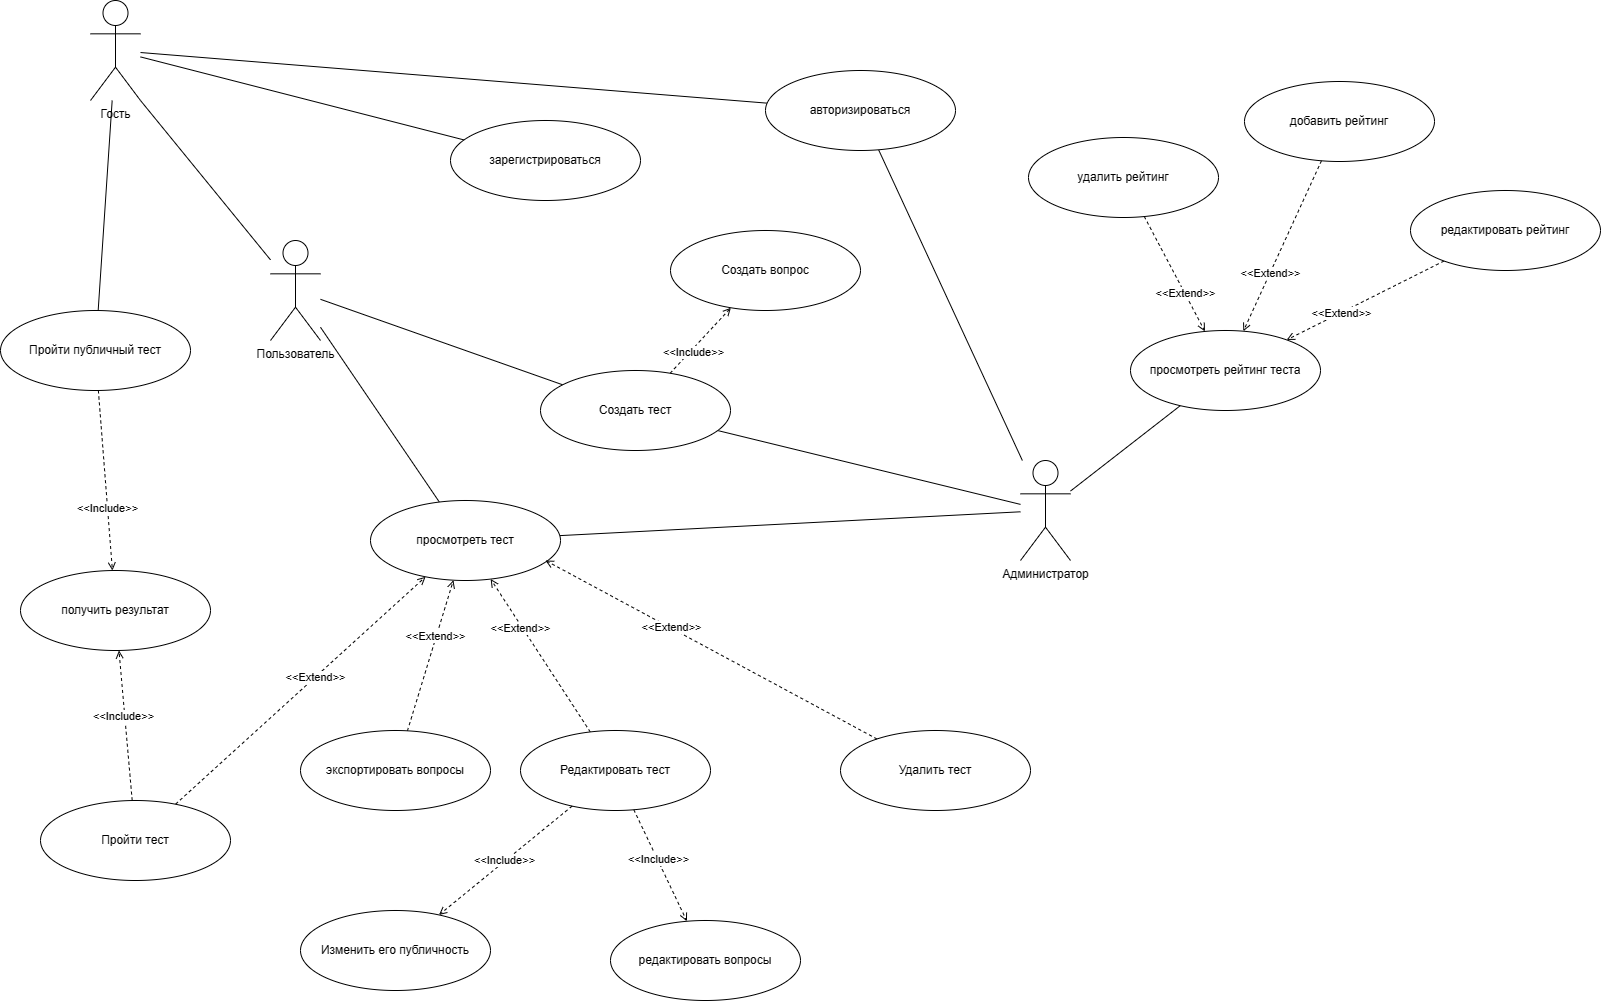

The diagram above was exported from draw.io. Its source (the exported page's mxGraphModel, read from the mxfile embedded in the PNG):
<mxGraphModel dx="1691" dy="2335" grid="1" gridSize="10" guides="1" tooltips="1" connect="1" arrows="1" fold="1" page="1" pageScale="1" pageWidth="1654" pageHeight="1169" math="0" shadow="0">
  <root>
    <mxCell id="0" />
    <mxCell id="1" parent="0" />
    <mxCell id="1cUH69CV-U_Ja6DvIp5u-14" style="rounded=0;orthogonalLoop=1;jettySize=auto;html=1;endArrow=none;endFill=0;" parent="1" source="1cUH69CV-U_Ja6DvIp5u-10" target="1cUH69CV-U_Ja6DvIp5u-16" edge="1">
      <mxGeometry relative="1" as="geometry" />
    </mxCell>
    <mxCell id="1cUH69CV-U_Ja6DvIp5u-25" style="rounded=0;orthogonalLoop=1;jettySize=auto;html=1;endArrow=none;endFill=0;" parent="1" source="1cUH69CV-U_Ja6DvIp5u-10" target="1cUH69CV-U_Ja6DvIp5u-24" edge="1">
      <mxGeometry relative="1" as="geometry" />
    </mxCell>
    <mxCell id="1cUH69CV-U_Ja6DvIp5u-56" style="rounded=0;orthogonalLoop=1;jettySize=auto;html=1;exitX=1;exitY=1;exitDx=0;exitDy=0;exitPerimeter=0;endArrow=none;endFill=0;" parent="1" source="1cUH69CV-U_Ja6DvIp5u-10" target="1cUH69CV-U_Ja6DvIp5u-11" edge="1">
      <mxGeometry relative="1" as="geometry" />
    </mxCell>
    <mxCell id="1cUH69CV-U_Ja6DvIp5u-10" value="Гость&lt;div&gt;&lt;br/&gt;&lt;/div&gt;" style="shape=umlActor;verticalLabelPosition=bottom;verticalAlign=top;html=1;outlineConnect=0;" parent="1" vertex="1">
      <mxGeometry x="90" y="-1100" width="50" height="100" as="geometry" />
    </mxCell>
    <mxCell id="1cUH69CV-U_Ja6DvIp5u-15" style="rounded=0;orthogonalLoop=1;jettySize=auto;html=1;endArrow=none;endFill=0;" parent="1" source="1cUH69CV-U_Ja6DvIp5u-11" target="1cUH69CV-U_Ja6DvIp5u-13" edge="1">
      <mxGeometry relative="1" as="geometry" />
    </mxCell>
    <mxCell id="1cUH69CV-U_Ja6DvIp5u-28" style="rounded=0;orthogonalLoop=1;jettySize=auto;html=1;endArrow=none;endFill=0;" parent="1" source="1cUH69CV-U_Ja6DvIp5u-10" target="1cUH69CV-U_Ja6DvIp5u-27" edge="1">
      <mxGeometry relative="1" as="geometry" />
    </mxCell>
    <mxCell id="1cUH69CV-U_Ja6DvIp5u-34" style="rounded=0;orthogonalLoop=1;jettySize=auto;html=1;endArrow=none;endFill=0;" parent="1" source="1cUH69CV-U_Ja6DvIp5u-11" target="1cUH69CV-U_Ja6DvIp5u-33" edge="1">
      <mxGeometry relative="1" as="geometry" />
    </mxCell>
    <mxCell id="1cUH69CV-U_Ja6DvIp5u-11" value="Пользователь" style="shape=umlActor;verticalLabelPosition=bottom;verticalAlign=top;html=1;outlineConnect=0;" parent="1" vertex="1">
      <mxGeometry x="270" y="-860" width="50" height="100" as="geometry" />
    </mxCell>
    <mxCell id="1cUH69CV-U_Ja6DvIp5u-29" style="rounded=0;orthogonalLoop=1;jettySize=auto;html=1;endArrow=none;endFill=0;" parent="1" source="1cUH69CV-U_Ja6DvIp5u-12" target="1cUH69CV-U_Ja6DvIp5u-24" edge="1">
      <mxGeometry relative="1" as="geometry" />
    </mxCell>
    <mxCell id="1cUH69CV-U_Ja6DvIp5u-35" style="rounded=0;orthogonalLoop=1;jettySize=auto;html=1;endArrow=none;endFill=0;" parent="1" source="1cUH69CV-U_Ja6DvIp5u-12" target="1cUH69CV-U_Ja6DvIp5u-33" edge="1">
      <mxGeometry relative="1" as="geometry" />
    </mxCell>
    <mxCell id="1cUH69CV-U_Ja6DvIp5u-36" style="rounded=0;orthogonalLoop=1;jettySize=auto;html=1;endArrow=none;endFill=0;" parent="1" source="1cUH69CV-U_Ja6DvIp5u-12" target="1cUH69CV-U_Ja6DvIp5u-13" edge="1">
      <mxGeometry relative="1" as="geometry" />
    </mxCell>
    <mxCell id="1cUH69CV-U_Ja6DvIp5u-39" style="rounded=0;orthogonalLoop=1;jettySize=auto;html=1;endArrow=none;endFill=0;" parent="1" source="1cUH69CV-U_Ja6DvIp5u-12" target="1cUH69CV-U_Ja6DvIp5u-38" edge="1">
      <mxGeometry relative="1" as="geometry" />
    </mxCell>
    <mxCell id="1cUH69CV-U_Ja6DvIp5u-12" value="Администратор" style="shape=umlActor;verticalLabelPosition=bottom;verticalAlign=top;html=1;outlineConnect=0;" parent="1" vertex="1">
      <mxGeometry x="1020" y="-640" width="50" height="100" as="geometry" />
    </mxCell>
    <mxCell id="1cUH69CV-U_Ja6DvIp5u-13" value="просмотреть тест" style="ellipse;whiteSpace=wrap;html=1;" parent="1" vertex="1">
      <mxGeometry x="370" y="-600" width="190" height="80" as="geometry" />
    </mxCell>
    <mxCell id="1cUH69CV-U_Ja6DvIp5u-43" style="rounded=0;orthogonalLoop=1;jettySize=auto;html=1;dashed=1;endArrow=open;endFill=0;" parent="1" source="1cUH69CV-U_Ja6DvIp5u-16" target="1cUH69CV-U_Ja6DvIp5u-42" edge="1">
      <mxGeometry relative="1" as="geometry" />
    </mxCell>
    <mxCell id="1cUH69CV-U_Ja6DvIp5u-45" value="&amp;lt;&amp;lt;Include&amp;gt;&amp;gt;" style="edgeLabel;html=1;align=center;verticalAlign=middle;resizable=0;points=[];" parent="1cUH69CV-U_Ja6DvIp5u-43" vertex="1" connectable="0">
      <mxGeometry x="0.2925" y="-1" relative="1" as="geometry">
        <mxPoint as="offset" />
      </mxGeometry>
    </mxCell>
    <mxCell id="1cUH69CV-U_Ja6DvIp5u-16" value="Пройти публичный тест" style="ellipse;whiteSpace=wrap;html=1;" parent="1" vertex="1">
      <mxGeometry y="-790" width="190" height="80" as="geometry" />
    </mxCell>
    <mxCell id="1cUH69CV-U_Ja6DvIp5u-20" style="rounded=0;orthogonalLoop=1;jettySize=auto;html=1;dashed=1;endArrow=open;endFill=0;" parent="1" source="1cUH69CV-U_Ja6DvIp5u-18" target="1cUH69CV-U_Ja6DvIp5u-13" edge="1">
      <mxGeometry relative="1" as="geometry" />
    </mxCell>
    <mxCell id="1cUH69CV-U_Ja6DvIp5u-23" value="&amp;lt;&amp;lt;Extend&amp;gt;&amp;gt;" style="edgeLabel;html=1;align=center;verticalAlign=middle;resizable=0;points=[];" parent="1cUH69CV-U_Ja6DvIp5u-20" vertex="1" connectable="0">
      <mxGeometry x="0.1121" y="1" relative="1" as="geometry">
        <mxPoint as="offset" />
      </mxGeometry>
    </mxCell>
    <mxCell id="1cUH69CV-U_Ja6DvIp5u-44" style="rounded=0;orthogonalLoop=1;jettySize=auto;html=1;dashed=1;endArrow=open;endFill=0;" parent="1" source="1cUH69CV-U_Ja6DvIp5u-18" target="1cUH69CV-U_Ja6DvIp5u-42" edge="1">
      <mxGeometry relative="1" as="geometry" />
    </mxCell>
    <mxCell id="1cUH69CV-U_Ja6DvIp5u-46" value="&amp;lt;&amp;lt;Include&amp;gt;&amp;gt;" style="edgeLabel;html=1;align=center;verticalAlign=middle;resizable=0;points=[];" parent="1cUH69CV-U_Ja6DvIp5u-44" vertex="1" connectable="0">
      <mxGeometry x="0.1409" y="2" relative="1" as="geometry">
        <mxPoint as="offset" />
      </mxGeometry>
    </mxCell>
    <mxCell id="1cUH69CV-U_Ja6DvIp5u-18" value="Пройти тест" style="ellipse;whiteSpace=wrap;html=1;" parent="1" vertex="1">
      <mxGeometry x="40" y="-300" width="190" height="80" as="geometry" />
    </mxCell>
    <mxCell id="1cUH69CV-U_Ja6DvIp5u-21" style="rounded=0;orthogonalLoop=1;jettySize=auto;html=1;dashed=1;endArrow=open;endFill=0;" parent="1" source="1cUH69CV-U_Ja6DvIp5u-19" target="1cUH69CV-U_Ja6DvIp5u-13" edge="1">
      <mxGeometry relative="1" as="geometry" />
    </mxCell>
    <mxCell id="1cUH69CV-U_Ja6DvIp5u-22" value="&amp;lt;&amp;lt;Extend&amp;gt;&amp;gt;" style="edgeLabel;html=1;align=center;verticalAlign=middle;resizable=0;points=[];" parent="1cUH69CV-U_Ja6DvIp5u-21" vertex="1" connectable="0">
      <mxGeometry x="0.2484" y="1" relative="1" as="geometry">
        <mxPoint as="offset" />
      </mxGeometry>
    </mxCell>
    <mxCell id="1cUH69CV-U_Ja6DvIp5u-19" value="экспортировать вопросы" style="ellipse;whiteSpace=wrap;html=1;" parent="1" vertex="1">
      <mxGeometry x="300" y="-370" width="190" height="80" as="geometry" />
    </mxCell>
    <mxCell id="1cUH69CV-U_Ja6DvIp5u-24" value="&lt;div style=&quot;text-wrap: nowrap;&quot;&gt;авторизироваться&lt;/div&gt;" style="ellipse;whiteSpace=wrap;html=1;" parent="1" vertex="1">
      <mxGeometry x="765" y="-1030" width="190" height="80" as="geometry" />
    </mxCell>
    <mxCell id="1cUH69CV-U_Ja6DvIp5u-27" value="&lt;span style=&quot;text-wrap: nowrap;&quot;&gt;зарегистрироваться&lt;/span&gt;" style="ellipse;whiteSpace=wrap;html=1;" parent="1" vertex="1">
      <mxGeometry x="450" y="-980" width="190" height="80" as="geometry" />
    </mxCell>
    <mxCell id="1cUH69CV-U_Ja6DvIp5u-31" style="rounded=0;orthogonalLoop=1;jettySize=auto;html=1;endArrow=open;endFill=0;dashed=1;" parent="1" source="1cUH69CV-U_Ja6DvIp5u-30" target="1cUH69CV-U_Ja6DvIp5u-13" edge="1">
      <mxGeometry relative="1" as="geometry" />
    </mxCell>
    <mxCell id="1cUH69CV-U_Ja6DvIp5u-32" value="&amp;lt;&amp;lt;Extend&amp;gt;&amp;gt;" style="edgeLabel;html=1;align=center;verticalAlign=middle;resizable=0;points=[];" parent="1cUH69CV-U_Ja6DvIp5u-31" vertex="1" connectable="0">
      <mxGeometry x="0.3798" y="2" relative="1" as="geometry">
        <mxPoint as="offset" />
      </mxGeometry>
    </mxCell>
    <mxCell id="1cUH69CV-U_Ja6DvIp5u-30" value="Редактировать&amp;nbsp;&lt;span style=&quot;background-color: initial;&quot;&gt;тест&lt;/span&gt;" style="ellipse;whiteSpace=wrap;html=1;" parent="1" vertex="1">
      <mxGeometry x="520" y="-370" width="190" height="80" as="geometry" />
    </mxCell>
    <mxCell id="1cUH69CV-U_Ja6DvIp5u-48" style="rounded=0;orthogonalLoop=1;jettySize=auto;html=1;endArrow=open;endFill=0;dashed=1;" parent="1" source="1cUH69CV-U_Ja6DvIp5u-33" target="1cUH69CV-U_Ja6DvIp5u-47" edge="1">
      <mxGeometry relative="1" as="geometry" />
    </mxCell>
    <mxCell id="1cUH69CV-U_Ja6DvIp5u-49" value="&amp;lt;&amp;lt;Include&amp;gt;&amp;gt;" style="edgeLabel;html=1;align=center;verticalAlign=middle;resizable=0;points=[];" parent="1cUH69CV-U_Ja6DvIp5u-48" vertex="1" connectable="0">
      <mxGeometry x="-0.3089" y="-2" relative="1" as="geometry">
        <mxPoint as="offset" />
      </mxGeometry>
    </mxCell>
    <mxCell id="1cUH69CV-U_Ja6DvIp5u-33" value="Создать тест" style="ellipse;whiteSpace=wrap;html=1;" parent="1" vertex="1">
      <mxGeometry x="540" y="-730" width="190" height="80" as="geometry" />
    </mxCell>
    <mxCell id="1cUH69CV-U_Ja6DvIp5u-40" style="rounded=0;orthogonalLoop=1;jettySize=auto;html=1;dashed=1;endArrow=open;endFill=0;" parent="1" source="1cUH69CV-U_Ja6DvIp5u-37" target="1cUH69CV-U_Ja6DvIp5u-38" edge="1">
      <mxGeometry relative="1" as="geometry" />
    </mxCell>
    <mxCell id="1cUH69CV-U_Ja6DvIp5u-41" value="&amp;lt;&amp;lt;Extend&amp;gt;&amp;gt;" style="edgeLabel;html=1;align=center;verticalAlign=middle;resizable=0;points=[];" parent="1cUH69CV-U_Ja6DvIp5u-40" vertex="1" connectable="0">
      <mxGeometry x="0.3176" relative="1" as="geometry">
        <mxPoint as="offset" />
      </mxGeometry>
    </mxCell>
    <mxCell id="1cUH69CV-U_Ja6DvIp5u-37" value="редактировать рейтинг" style="ellipse;whiteSpace=wrap;html=1;" parent="1" vertex="1">
      <mxGeometry x="1410" y="-910" width="190" height="80" as="geometry" />
    </mxCell>
    <mxCell id="1cUH69CV-U_Ja6DvIp5u-38" value="просмотреть рейтинг теста" style="ellipse;whiteSpace=wrap;html=1;" parent="1" vertex="1">
      <mxGeometry x="1130" y="-770" width="190" height="80" as="geometry" />
    </mxCell>
    <mxCell id="1cUH69CV-U_Ja6DvIp5u-42" value="получить результат" style="ellipse;whiteSpace=wrap;html=1;" parent="1" vertex="1">
      <mxGeometry x="20" y="-530" width="190" height="80" as="geometry" />
    </mxCell>
    <mxCell id="1cUH69CV-U_Ja6DvIp5u-47" value="Создать вопрос" style="ellipse;whiteSpace=wrap;html=1;" parent="1" vertex="1">
      <mxGeometry x="670" y="-870" width="190" height="80" as="geometry" />
    </mxCell>
    <mxCell id="1cUH69CV-U_Ja6DvIp5u-52" style="rounded=0;orthogonalLoop=1;jettySize=auto;html=1;endArrow=open;endFill=0;dashed=1;" parent="1" source="1cUH69CV-U_Ja6DvIp5u-30" target="1cUH69CV-U_Ja6DvIp5u-50" edge="1">
      <mxGeometry relative="1" as="geometry" />
    </mxCell>
    <mxCell id="1cUH69CV-U_Ja6DvIp5u-55" value="&amp;lt;&amp;lt;Include&amp;gt;&amp;gt;" style="edgeLabel;html=1;align=center;verticalAlign=middle;resizable=0;points=[];" parent="1cUH69CV-U_Ja6DvIp5u-52" vertex="1" connectable="0">
      <mxGeometry x="0.021" y="-2" relative="1" as="geometry">
        <mxPoint as="offset" />
      </mxGeometry>
    </mxCell>
    <mxCell id="1cUH69CV-U_Ja6DvIp5u-50" value="&lt;span style=&quot;background-color: initial;&quot;&gt;Изменить его публичность&lt;/span&gt;" style="ellipse;whiteSpace=wrap;html=1;" parent="1" vertex="1">
      <mxGeometry x="300" y="-190" width="190" height="80" as="geometry" />
    </mxCell>
    <mxCell id="1cUH69CV-U_Ja6DvIp5u-53" style="rounded=0;orthogonalLoop=1;jettySize=auto;html=1;endArrow=open;endFill=0;dashed=1;" parent="1" source="1cUH69CV-U_Ja6DvIp5u-30" target="1cUH69CV-U_Ja6DvIp5u-51" edge="1">
      <mxGeometry relative="1" as="geometry" />
    </mxCell>
    <mxCell id="1cUH69CV-U_Ja6DvIp5u-54" value="&amp;lt;&amp;lt;Include&amp;gt;&amp;gt;" style="edgeLabel;html=1;align=center;verticalAlign=middle;resizable=0;points=[];" parent="1cUH69CV-U_Ja6DvIp5u-53" vertex="1" connectable="0">
      <mxGeometry x="-0.13" y="1" relative="1" as="geometry">
        <mxPoint as="offset" />
      </mxGeometry>
    </mxCell>
    <mxCell id="1cUH69CV-U_Ja6DvIp5u-51" value="редактировать вопросы" style="ellipse;whiteSpace=wrap;html=1;" parent="1" vertex="1">
      <mxGeometry x="610" y="-180" width="190" height="80" as="geometry" />
    </mxCell>
    <mxCell id="1cUH69CV-U_Ja6DvIp5u-57" value="Удалить тест" style="ellipse;whiteSpace=wrap;html=1;" parent="1" vertex="1">
      <mxGeometry x="840" y="-370" width="190" height="80" as="geometry" />
    </mxCell>
    <mxCell id="1cUH69CV-U_Ja6DvIp5u-58" style="rounded=0;orthogonalLoop=1;jettySize=auto;html=1;entryX=0.921;entryY=0.75;entryDx=0;entryDy=0;entryPerimeter=0;endArrow=open;endFill=0;dashed=1;" parent="1" source="1cUH69CV-U_Ja6DvIp5u-57" target="1cUH69CV-U_Ja6DvIp5u-13" edge="1">
      <mxGeometry relative="1" as="geometry" />
    </mxCell>
    <mxCell id="lvnCKnVE-NpAc47UQE7G-1" value="&amp;lt;&amp;lt;Extend&amp;gt;&amp;gt;" style="edgeLabel;html=1;align=center;verticalAlign=middle;resizable=0;points=[];" parent="1cUH69CV-U_Ja6DvIp5u-58" vertex="1" connectable="0">
      <mxGeometry x="0.2492" y="-1" relative="1" as="geometry">
        <mxPoint x="1" as="offset" />
      </mxGeometry>
    </mxCell>
    <mxCell id="vXmfZJoY6E7fG4-tlpYV-1" value="удалить рейтинг" style="ellipse;whiteSpace=wrap;html=1;" parent="1" vertex="1">
      <mxGeometry x="1028" y="-963" width="190" height="80" as="geometry" />
    </mxCell>
    <mxCell id="vXmfZJoY6E7fG4-tlpYV-2" style="rounded=0;orthogonalLoop=1;jettySize=auto;html=1;dashed=1;endArrow=open;endFill=0;" parent="1" source="vXmfZJoY6E7fG4-tlpYV-1" target="1cUH69CV-U_Ja6DvIp5u-38" edge="1">
      <mxGeometry relative="1" as="geometry">
        <mxPoint x="990" y="-790" as="targetPoint" />
      </mxGeometry>
    </mxCell>
    <mxCell id="vXmfZJoY6E7fG4-tlpYV-3" value="&amp;lt;&amp;lt;Extend&amp;gt;&amp;gt;" style="edgeLabel;html=1;align=center;verticalAlign=middle;resizable=0;points=[];" parent="vXmfZJoY6E7fG4-tlpYV-2" vertex="1" connectable="0">
      <mxGeometry x="0.3176" relative="1" as="geometry">
        <mxPoint as="offset" />
      </mxGeometry>
    </mxCell>
    <mxCell id="vXmfZJoY6E7fG4-tlpYV-4" value="добавить рейтинг" style="ellipse;whiteSpace=wrap;html=1;" parent="1" vertex="1">
      <mxGeometry x="1244" y="-1019" width="190" height="80" as="geometry" />
    </mxCell>
    <mxCell id="vXmfZJoY6E7fG4-tlpYV-5" style="rounded=0;orthogonalLoop=1;jettySize=auto;html=1;dashed=1;endArrow=open;endFill=0;" parent="1" source="vXmfZJoY6E7fG4-tlpYV-4" target="1cUH69CV-U_Ja6DvIp5u-38" edge="1">
      <mxGeometry relative="1" as="geometry">
        <mxPoint x="1120" y="-870" as="targetPoint" />
      </mxGeometry>
    </mxCell>
    <mxCell id="vXmfZJoY6E7fG4-tlpYV-6" value="&amp;lt;&amp;lt;Extend&amp;gt;&amp;gt;" style="edgeLabel;html=1;align=center;verticalAlign=middle;resizable=0;points=[];" parent="vXmfZJoY6E7fG4-tlpYV-5" vertex="1" connectable="0">
      <mxGeometry x="0.3176" relative="1" as="geometry">
        <mxPoint as="offset" />
      </mxGeometry>
    </mxCell>
  </root>
</mxGraphModel>